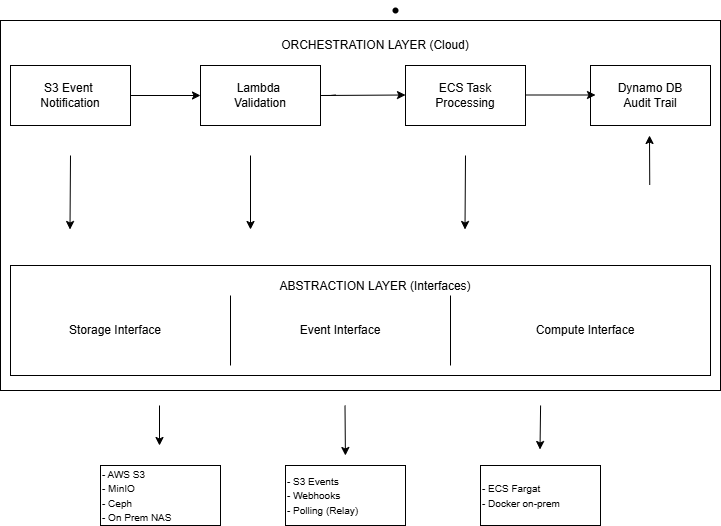

The diagram above was exported from draw.io. Its source (the exported page's mxGraphModel, read from the mxfile embedded in the PNG):
<mxGraphModel dx="786" dy="1551" grid="1" gridSize="10" guides="1" tooltips="1" connect="1" arrows="1" fold="1" page="1" pageScale="1" pageWidth="850" pageHeight="1100" math="0" shadow="0">
  <root>
    <mxCell id="0" />
    <mxCell id="1" parent="0" />
    <mxCell id="TLbJTfmF74_lkF6wtuHA-1" parent="1" style="rounded=0;whiteSpace=wrap;html=1;glass=0;" value="" vertex="1">
      <mxGeometry height="370" width="720" x="40" y="-145" as="geometry" />
    </mxCell>
    <mxCell id="TLbJTfmF74_lkF6wtuHA-3" parent="1" style="shape=waypoint;sketch=0;size=6;pointerEvents=1;points=[];fillColor=default;resizable=0;rotatable=0;perimeter=centerPerimeter;snapToPoint=1;rounded=0;" value="" vertex="1">
      <mxGeometry height="20" width="20" x="425" y="-165" as="geometry" />
    </mxCell>
    <UserObject label="S3 Event&amp;nbsp;&lt;div&gt;Notification&lt;/div&gt;" link="&#10;&lt;strong style=&quot;box-sizing: border-box; border-width: 0px; border-style: solid; border-color: oklch(0.3039 0.04 213.68 / 0.16); scrollbar-color: initial; scrollbar-width: initial; --tw-border-spacing-x: 0; --tw-border-spacing-y: 0; --tw-translate-x: 0; --tw-translate-y: 0; --tw-rotate: 0; --tw-skew-x: 0; --tw-skew-y: 0; --tw-scale-x: 1; --tw-scale-y: 1; --tw-pan-x: ; --tw-pan-y: ; --tw-pinch-zoom: ; --tw-scroll-snap-strictness: proximity; --tw-gradient-from-position: ; --tw-gradient-via-position: ; --tw-gradient-to-position: ; --tw-ordinal: ; --tw-slashed-zero: ; --tw-numeric-figure: ; --tw-numeric-spacing: ; --tw-numeric-fraction: ; --tw-ring-inset: ; --tw-ring-offset-width: 0px; --tw-ring-offset-color: #fff; --tw-ring-color: rgb(59 130 246 / .5); --tw-ring-offset-shadow: 0 0 #0000; --tw-ring-shadow: 0 0 #0000; --tw-shadow: 0 0 #0000; --tw-shadow-colored: 0 0 #0000; --tw-blur: ; --tw-brightness: ; --tw-contrast: ; --tw-grayscale: ; --tw-hue-rotate: ; --tw-invert: ; --tw-saturate: ; --tw-sepia: ; --tw-drop-shadow: ; --tw-backdrop-blur: ; --tw-backdrop-brightness: ; --tw-backdrop-contrast: ; --tw-backdrop-grayscale: ; --tw-backdrop-hue-rotate: ; --tw-backdrop-invert: ; --tw-backdrop-opacity: ; --tw-backdrop-saturate: ; --tw-backdrop-sepia: ; --tw-contain-size: ; --tw-contain-layout: ; --tw-contain-paint: ; --tw-contain-style: ; font-weight: 500; color: oklch(0.3039 0.04 213.68); font-family: fkGroteskNeue, ui-sans-serif, system-ui, -apple-system, BlinkMacSystemFont, &amp;quot;Segoe UI&amp;quot;, Roboto, &amp;quot;Helvetica Neue&amp;quot;, Arial, &amp;quot;Noto Sans&amp;quot;, sans-serif, &amp;quot;Apple Color Emoji&amp;quot;, &amp;quot;Segoe UI Emoji&amp;quot;, &amp;quot;Segoe UI Symbol&amp;quot;, &amp;quot;Noto Color Emoji&amp;quot;, &amp;quot;Hiragino Sans&amp;quot;, &amp;quot;PingFang SC&amp;quot;, &amp;quot;Apple SD Gothic Neo&amp;quot;, &amp;quot;Yu Gothic&amp;quot;, &amp;quot;Microsoft YaHei&amp;quot;, &amp;quot;Microsoft JhengHei&amp;quot;, Meiryo; font-size: 16px; font-style: normal; font-variant-ligatures: normal; font-variant-caps: normal; letter-spacing: normal; orphans: 2; text-align: start; text-indent: 0px; text-transform: none; widows: 2; word-spacing: 0px; -webkit-text-stroke-width: 0px; white-space: normal; background-color: oklch(0.9902 0.004 106.47); text-decoration-thickness: initial; text-decoration-style: initial; text-decoration-color: initial;&quot;&gt;Draw.io&lt;/strong&gt;&#10;&#10;" id="svsAKPuF3hrBgK26bFG1-1">
      <mxCell parent="1" style="rounded=0;whiteSpace=wrap;html=1;" vertex="1">
        <mxGeometry height="60" width="120" x="50" y="-100" as="geometry" />
      </mxCell>
    </UserObject>
    <UserObject label="Lambda&amp;nbsp;&lt;div&gt;Validation&lt;/div&gt;" link="&#10;&lt;strong style=&quot;box-sizing: border-box; border-width: 0px; border-style: solid; border-color: oklch(0.3039 0.04 213.68 / 0.16); scrollbar-color: initial; scrollbar-width: initial; --tw-border-spacing-x: 0; --tw-border-spacing-y: 0; --tw-translate-x: 0; --tw-translate-y: 0; --tw-rotate: 0; --tw-skew-x: 0; --tw-skew-y: 0; --tw-scale-x: 1; --tw-scale-y: 1; --tw-pan-x: ; --tw-pan-y: ; --tw-pinch-zoom: ; --tw-scroll-snap-strictness: proximity; --tw-gradient-from-position: ; --tw-gradient-via-position: ; --tw-gradient-to-position: ; --tw-ordinal: ; --tw-slashed-zero: ; --tw-numeric-figure: ; --tw-numeric-spacing: ; --tw-numeric-fraction: ; --tw-ring-inset: ; --tw-ring-offset-width: 0px; --tw-ring-offset-color: #fff; --tw-ring-color: rgb(59 130 246 / .5); --tw-ring-offset-shadow: 0 0 #0000; --tw-ring-shadow: 0 0 #0000; --tw-shadow: 0 0 #0000; --tw-shadow-colored: 0 0 #0000; --tw-blur: ; --tw-brightness: ; --tw-contrast: ; --tw-grayscale: ; --tw-hue-rotate: ; --tw-invert: ; --tw-saturate: ; --tw-sepia: ; --tw-drop-shadow: ; --tw-backdrop-blur: ; --tw-backdrop-brightness: ; --tw-backdrop-contrast: ; --tw-backdrop-grayscale: ; --tw-backdrop-hue-rotate: ; --tw-backdrop-invert: ; --tw-backdrop-opacity: ; --tw-backdrop-saturate: ; --tw-backdrop-sepia: ; --tw-contain-size: ; --tw-contain-layout: ; --tw-contain-paint: ; --tw-contain-style: ; font-weight: 500; color: oklch(0.3039 0.04 213.68); font-family: fkGroteskNeue, ui-sans-serif, system-ui, -apple-system, BlinkMacSystemFont, &amp;quot;Segoe UI&amp;quot;, Roboto, &amp;quot;Helvetica Neue&amp;quot;, Arial, &amp;quot;Noto Sans&amp;quot;, sans-serif, &amp;quot;Apple Color Emoji&amp;quot;, &amp;quot;Segoe UI Emoji&amp;quot;, &amp;quot;Segoe UI Symbol&amp;quot;, &amp;quot;Noto Color Emoji&amp;quot;, &amp;quot;Hiragino Sans&amp;quot;, &amp;quot;PingFang SC&amp;quot;, &amp;quot;Apple SD Gothic Neo&amp;quot;, &amp;quot;Yu Gothic&amp;quot;, &amp;quot;Microsoft YaHei&amp;quot;, &amp;quot;Microsoft JhengHei&amp;quot;, Meiryo; font-size: 16px; font-style: normal; font-variant-ligatures: normal; font-variant-caps: normal; letter-spacing: normal; orphans: 2; text-align: start; text-indent: 0px; text-transform: none; widows: 2; word-spacing: 0px; -webkit-text-stroke-width: 0px; white-space: normal; background-color: oklch(0.9902 0.004 106.47); text-decoration-thickness: initial; text-decoration-style: initial; text-decoration-color: initial;&quot;&gt;Draw.io&lt;/strong&gt;&#10;&#10;" id="svsAKPuF3hrBgK26bFG1-2">
      <mxCell parent="1" style="rounded=0;whiteSpace=wrap;html=1;" vertex="1">
        <mxGeometry height="60" width="120" x="240" y="-100" as="geometry" />
      </mxCell>
    </UserObject>
    <UserObject label="ECS Task&lt;div&gt;Processing&lt;/div&gt;" link="&#10;&lt;strong style=&quot;box-sizing: border-box; border-width: 0px; border-style: solid; border-color: oklch(0.3039 0.04 213.68 / 0.16); scrollbar-color: initial; scrollbar-width: initial; --tw-border-spacing-x: 0; --tw-border-spacing-y: 0; --tw-translate-x: 0; --tw-translate-y: 0; --tw-rotate: 0; --tw-skew-x: 0; --tw-skew-y: 0; --tw-scale-x: 1; --tw-scale-y: 1; --tw-pan-x: ; --tw-pan-y: ; --tw-pinch-zoom: ; --tw-scroll-snap-strictness: proximity; --tw-gradient-from-position: ; --tw-gradient-via-position: ; --tw-gradient-to-position: ; --tw-ordinal: ; --tw-slashed-zero: ; --tw-numeric-figure: ; --tw-numeric-spacing: ; --tw-numeric-fraction: ; --tw-ring-inset: ; --tw-ring-offset-width: 0px; --tw-ring-offset-color: #fff; --tw-ring-color: rgb(59 130 246 / .5); --tw-ring-offset-shadow: 0 0 #0000; --tw-ring-shadow: 0 0 #0000; --tw-shadow: 0 0 #0000; --tw-shadow-colored: 0 0 #0000; --tw-blur: ; --tw-brightness: ; --tw-contrast: ; --tw-grayscale: ; --tw-hue-rotate: ; --tw-invert: ; --tw-saturate: ; --tw-sepia: ; --tw-drop-shadow: ; --tw-backdrop-blur: ; --tw-backdrop-brightness: ; --tw-backdrop-contrast: ; --tw-backdrop-grayscale: ; --tw-backdrop-hue-rotate: ; --tw-backdrop-invert: ; --tw-backdrop-opacity: ; --tw-backdrop-saturate: ; --tw-backdrop-sepia: ; --tw-contain-size: ; --tw-contain-layout: ; --tw-contain-paint: ; --tw-contain-style: ; font-weight: 500; color: oklch(0.3039 0.04 213.68); font-family: fkGroteskNeue, ui-sans-serif, system-ui, -apple-system, BlinkMacSystemFont, &amp;quot;Segoe UI&amp;quot;, Roboto, &amp;quot;Helvetica Neue&amp;quot;, Arial, &amp;quot;Noto Sans&amp;quot;, sans-serif, &amp;quot;Apple Color Emoji&amp;quot;, &amp;quot;Segoe UI Emoji&amp;quot;, &amp;quot;Segoe UI Symbol&amp;quot;, &amp;quot;Noto Color Emoji&amp;quot;, &amp;quot;Hiragino Sans&amp;quot;, &amp;quot;PingFang SC&amp;quot;, &amp;quot;Apple SD Gothic Neo&amp;quot;, &amp;quot;Yu Gothic&amp;quot;, &amp;quot;Microsoft YaHei&amp;quot;, &amp;quot;Microsoft JhengHei&amp;quot;, Meiryo; font-size: 16px; font-style: normal; font-variant-ligatures: normal; font-variant-caps: normal; letter-spacing: normal; orphans: 2; text-align: start; text-indent: 0px; text-transform: none; widows: 2; word-spacing: 0px; -webkit-text-stroke-width: 0px; white-space: normal; background-color: oklch(0.9902 0.004 106.47); text-decoration-thickness: initial; text-decoration-style: initial; text-decoration-color: initial;&quot;&gt;Draw.io&lt;/strong&gt;&#10;&#10;" id="svsAKPuF3hrBgK26bFG1-3">
      <mxCell parent="1" style="rounded=0;whiteSpace=wrap;html=1;" vertex="1">
        <mxGeometry height="60" width="120" x="445" y="-100" as="geometry" />
      </mxCell>
    </UserObject>
    <UserObject label="Dynamo DB&lt;div&gt;Audit Trail&lt;/div&gt;" link="&#10;&lt;strong style=&quot;box-sizing: border-box; border-width: 0px; border-style: solid; border-color: oklch(0.3039 0.04 213.68 / 0.16); scrollbar-color: initial; scrollbar-width: initial; --tw-border-spacing-x: 0; --tw-border-spacing-y: 0; --tw-translate-x: 0; --tw-translate-y: 0; --tw-rotate: 0; --tw-skew-x: 0; --tw-skew-y: 0; --tw-scale-x: 1; --tw-scale-y: 1; --tw-pan-x: ; --tw-pan-y: ; --tw-pinch-zoom: ; --tw-scroll-snap-strictness: proximity; --tw-gradient-from-position: ; --tw-gradient-via-position: ; --tw-gradient-to-position: ; --tw-ordinal: ; --tw-slashed-zero: ; --tw-numeric-figure: ; --tw-numeric-spacing: ; --tw-numeric-fraction: ; --tw-ring-inset: ; --tw-ring-offset-width: 0px; --tw-ring-offset-color: #fff; --tw-ring-color: rgb(59 130 246 / .5); --tw-ring-offset-shadow: 0 0 #0000; --tw-ring-shadow: 0 0 #0000; --tw-shadow: 0 0 #0000; --tw-shadow-colored: 0 0 #0000; --tw-blur: ; --tw-brightness: ; --tw-contrast: ; --tw-grayscale: ; --tw-hue-rotate: ; --tw-invert: ; --tw-saturate: ; --tw-sepia: ; --tw-drop-shadow: ; --tw-backdrop-blur: ; --tw-backdrop-brightness: ; --tw-backdrop-contrast: ; --tw-backdrop-grayscale: ; --tw-backdrop-hue-rotate: ; --tw-backdrop-invert: ; --tw-backdrop-opacity: ; --tw-backdrop-saturate: ; --tw-backdrop-sepia: ; --tw-contain-size: ; --tw-contain-layout: ; --tw-contain-paint: ; --tw-contain-style: ; font-weight: 500; color: oklch(0.3039 0.04 213.68); font-family: fkGroteskNeue, ui-sans-serif, system-ui, -apple-system, BlinkMacSystemFont, &amp;quot;Segoe UI&amp;quot;, Roboto, &amp;quot;Helvetica Neue&amp;quot;, Arial, &amp;quot;Noto Sans&amp;quot;, sans-serif, &amp;quot;Apple Color Emoji&amp;quot;, &amp;quot;Segoe UI Emoji&amp;quot;, &amp;quot;Segoe UI Symbol&amp;quot;, &amp;quot;Noto Color Emoji&amp;quot;, &amp;quot;Hiragino Sans&amp;quot;, &amp;quot;PingFang SC&amp;quot;, &amp;quot;Apple SD Gothic Neo&amp;quot;, &amp;quot;Yu Gothic&amp;quot;, &amp;quot;Microsoft YaHei&amp;quot;, &amp;quot;Microsoft JhengHei&amp;quot;, Meiryo; font-size: 16px; font-style: normal; font-variant-ligatures: normal; font-variant-caps: normal; letter-spacing: normal; orphans: 2; text-align: start; text-indent: 0px; text-transform: none; widows: 2; word-spacing: 0px; -webkit-text-stroke-width: 0px; white-space: normal; background-color: oklch(0.9902 0.004 106.47); text-decoration-thickness: initial; text-decoration-style: initial; text-decoration-color: initial;&quot;&gt;Draw.io&lt;/strong&gt;&#10;&#10;" id="svsAKPuF3hrBgK26bFG1-4">
      <mxCell parent="1" style="rounded=0;whiteSpace=wrap;html=1;" vertex="1">
        <mxGeometry height="60" width="120" x="630" y="-100" as="geometry" />
      </mxCell>
    </UserObject>
    <UserObject label="ORCHESTRATION LAYER (Cloud)" link="&#10;&lt;strong style=&quot;box-sizing: border-box; border-width: 0px; border-style: solid; border-color: oklch(0.3039 0.04 213.68 / 0.16); scrollbar-color: initial; scrollbar-width: initial; --tw-border-spacing-x: 0; --tw-border-spacing-y: 0; --tw-translate-x: 0; --tw-translate-y: 0; --tw-rotate: 0; --tw-skew-x: 0; --tw-skew-y: 0; --tw-scale-x: 1; --tw-scale-y: 1; --tw-pan-x: ; --tw-pan-y: ; --tw-pinch-zoom: ; --tw-scroll-snap-strictness: proximity; --tw-gradient-from-position: ; --tw-gradient-via-position: ; --tw-gradient-to-position: ; --tw-ordinal: ; --tw-slashed-zero: ; --tw-numeric-figure: ; --tw-numeric-spacing: ; --tw-numeric-fraction: ; --tw-ring-inset: ; --tw-ring-offset-width: 0px; --tw-ring-offset-color: #fff; --tw-ring-color: rgb(59 130 246 / .5); --tw-ring-offset-shadow: 0 0 #0000; --tw-ring-shadow: 0 0 #0000; --tw-shadow: 0 0 #0000; --tw-shadow-colored: 0 0 #0000; --tw-blur: ; --tw-brightness: ; --tw-contrast: ; --tw-grayscale: ; --tw-hue-rotate: ; --tw-invert: ; --tw-saturate: ; --tw-sepia: ; --tw-drop-shadow: ; --tw-backdrop-blur: ; --tw-backdrop-brightness: ; --tw-backdrop-contrast: ; --tw-backdrop-grayscale: ; --tw-backdrop-hue-rotate: ; --tw-backdrop-invert: ; --tw-backdrop-opacity: ; --tw-backdrop-saturate: ; --tw-backdrop-sepia: ; --tw-contain-size: ; --tw-contain-layout: ; --tw-contain-paint: ; --tw-contain-style: ; font-weight: 500; color: oklch(0.3039 0.04 213.68); font-family: fkGroteskNeue, ui-sans-serif, system-ui, -apple-system, BlinkMacSystemFont, &amp;quot;Segoe UI&amp;quot;, Roboto, &amp;quot;Helvetica Neue&amp;quot;, Arial, &amp;quot;Noto Sans&amp;quot;, sans-serif, &amp;quot;Apple Color Emoji&amp;quot;, &amp;quot;Segoe UI Emoji&amp;quot;, &amp;quot;Segoe UI Symbol&amp;quot;, &amp;quot;Noto Color Emoji&amp;quot;, &amp;quot;Hiragino Sans&amp;quot;, &amp;quot;PingFang SC&amp;quot;, &amp;quot;Apple SD Gothic Neo&amp;quot;, &amp;quot;Yu Gothic&amp;quot;, &amp;quot;Microsoft YaHei&amp;quot;, &amp;quot;Microsoft JhengHei&amp;quot;, Meiryo; font-size: 16px; font-style: normal; font-variant-ligatures: normal; font-variant-caps: normal; letter-spacing: normal; orphans: 2; text-align: start; text-indent: 0px; text-transform: none; widows: 2; word-spacing: 0px; -webkit-text-stroke-width: 0px; white-space: normal; background-color: oklch(0.9902 0.004 106.47); text-decoration-thickness: initial; text-decoration-style: initial; text-decoration-color: initial;&quot;&gt;Draw.io&lt;/strong&gt;&#10;&#10;" id="svsAKPuF3hrBgK26bFG1-7">
      <mxCell parent="1" style="rounded=0;whiteSpace=wrap;html=1;glass=1;shadow=0;opacity=0;" vertex="1">
        <mxGeometry height="40" width="410" x="210" y="-140" as="geometry" />
      </mxCell>
    </UserObject>
    <mxCell id="svsAKPuF3hrBgK26bFG1-8" parent="1" style="rounded=0;whiteSpace=wrap;html=1;" value="&lt;div&gt;&lt;br&gt;&lt;/div&gt;" vertex="1">
      <mxGeometry height="110" width="700" x="50" y="100" as="geometry" />
    </mxCell>
    <mxCell id="svsAKPuF3hrBgK26bFG1-9" parent="1" style="rounded=0;whiteSpace=wrap;html=1;opacity=0;" value="Storage Interface" vertex="1">
      <mxGeometry height="50" width="130" x="90" y="140" as="geometry" />
    </mxCell>
    <mxCell id="svsAKPuF3hrBgK26bFG1-10" parent="1" style="rounded=0;whiteSpace=wrap;html=1;opacity=0;" value="Event Interface" vertex="1">
      <mxGeometry height="50" width="130" x="315" y="140" as="geometry" />
    </mxCell>
    <mxCell id="svsAKPuF3hrBgK26bFG1-11" parent="1" style="rounded=0;whiteSpace=wrap;html=1;opacity=0;" value="Compute Interface" vertex="1">
      <mxGeometry height="50" width="130" x="560" y="140" as="geometry" />
    </mxCell>
    <mxCell id="svsAKPuF3hrBgK26bFG1-13" parent="1" style="rounded=0;whiteSpace=wrap;html=1;glass=1;opacity=0;" value="ABSTRACTION LAYER (Interfaces)&lt;div&gt;&lt;br&gt;&lt;/div&gt;&lt;div&gt;&lt;br&gt;&lt;/div&gt;" vertex="1">
      <mxGeometry height="50" width="350" x="240" y="110" as="geometry" />
    </mxCell>
    <mxCell id="svsAKPuF3hrBgK26bFG1-17" edge="1" parent="1" style="endArrow=none;html=1;rounded=0;" value="">
      <mxGeometry height="50" relative="1" width="50" as="geometry">
        <Array as="points" />
        <mxPoint x="270" y="200" as="sourcePoint" />
        <mxPoint x="270" y="130" as="targetPoint" />
      </mxGeometry>
    </mxCell>
    <mxCell id="svsAKPuF3hrBgK26bFG1-21" edge="1" parent="1" style="endArrow=none;html=1;rounded=0;" value="">
      <mxGeometry height="50" relative="1" width="50" as="geometry">
        <Array as="points" />
        <mxPoint x="490" y="200" as="sourcePoint" />
        <mxPoint x="490" y="130" as="targetPoint" />
      </mxGeometry>
    </mxCell>
    <mxCell id="svsAKPuF3hrBgK26bFG1-25" edge="1" parent="1" style="endArrow=classic;html=1;rounded=0;" target="svsAKPuF3hrBgK26bFG1-2" value="">
      <mxGeometry height="50" relative="1" width="50" as="geometry">
        <Array as="points">
          <mxPoint x="180" y="-70" />
          <mxPoint x="170" y="-70" />
        </Array>
        <mxPoint x="185" y="-70" as="sourcePoint" />
        <mxPoint x="235" y="-120" as="targetPoint" />
      </mxGeometry>
    </mxCell>
    <mxCell id="svsAKPuF3hrBgK26bFG1-28" edge="1" parent="1" style="endArrow=classic;html=1;rounded=0;" value="">
      <mxGeometry height="50" relative="1" width="50" as="geometry">
        <mxPoint x="565" y="-70.5" as="sourcePoint" />
        <mxPoint x="635" y="-70.5" as="targetPoint" />
      </mxGeometry>
    </mxCell>
    <mxCell id="svsAKPuF3hrBgK26bFG1-29" edge="1" parent="1" style="endArrow=classic;html=1;rounded=0;" value="">
      <mxGeometry height="50" relative="1" width="50" as="geometry">
        <Array as="points">
          <mxPoint x="370" y="-70" />
          <mxPoint x="360" y="-70" />
        </Array>
        <mxPoint x="375" y="-70.5" as="sourcePoint" />
        <mxPoint x="445" y="-70.5" as="targetPoint" />
      </mxGeometry>
    </mxCell>
    <mxCell id="svsAKPuF3hrBgK26bFG1-38" edge="1" parent="1" style="endArrow=classic;html=1;rounded=0;" value="">
      <mxGeometry height="50" relative="1" width="50" as="geometry">
        <Array as="points" />
        <mxPoint x="110" y="-10" as="sourcePoint" />
        <mxPoint x="109.5" y="64" as="targetPoint" />
      </mxGeometry>
    </mxCell>
    <mxCell id="svsAKPuF3hrBgK26bFG1-40" edge="1" parent="1" style="endArrow=classic;html=1;rounded=0;" value="">
      <mxGeometry height="50" relative="1" width="50" as="geometry">
        <Array as="points" />
        <mxPoint x="505" y="-10" as="sourcePoint" />
        <mxPoint x="504.5" y="64" as="targetPoint" />
      </mxGeometry>
    </mxCell>
    <mxCell id="svsAKPuF3hrBgK26bFG1-41" edge="1" parent="1" style="endArrow=classic;html=1;rounded=0;" value="">
      <mxGeometry height="50" relative="1" width="50" as="geometry">
        <Array as="points">
          <mxPoint x="290" y="-10" />
        </Array>
        <mxPoint x="290" y="-10" as="sourcePoint" />
        <mxPoint x="290" y="64" as="targetPoint" />
      </mxGeometry>
    </mxCell>
    <mxCell id="svsAKPuF3hrBgK26bFG1-47" parent="1" style="rounded=0;whiteSpace=wrap;html=1;align=left;" value="&lt;span style=&quot;font-size: 10px; background-color: transparent; color: light-dark(rgb(0, 0, 0), rgb(255, 255, 255));&quot;&gt;- AWS S3&lt;/span&gt;&lt;br&gt;&lt;span style=&quot;font-size: 10px; background-color: transparent; color: light-dark(rgb(0, 0, 0), rgb(255, 255, 255));&quot;&gt;- MinIO&lt;/span&gt;&lt;br&gt;&lt;span style=&quot;font-size: 10px; background-color: transparent; color: light-dark(rgb(0, 0, 0), rgb(255, 255, 255));&quot;&gt;- Ceph&lt;/span&gt;&lt;br&gt;&lt;div&gt;&lt;font style=&quot;font-size: 10px; line-height: 90%;&quot;&gt;- On Prem NAS&lt;span style=&quot;white-space: pre;&quot;&gt;&#09;&lt;/span&gt;&lt;/font&gt;&lt;/div&gt;" vertex="1">
      <mxGeometry height="60" width="120" x="140" y="300" as="geometry" />
    </mxCell>
    <mxCell id="svsAKPuF3hrBgK26bFG1-50" parent="1" style="rounded=0;whiteSpace=wrap;html=1;align=left;" value="&lt;font style=&quot;font-size: 10px;&quot;&gt;&lt;span style=&quot;background-color: transparent; color: light-dark(rgb(0, 0, 0), rgb(255, 255, 255));&quot;&gt;- S3 Events&lt;/span&gt;&lt;br&gt;&lt;span style=&quot;background-color: transparent; color: light-dark(rgb(0, 0, 0), rgb(255, 255, 255));&quot;&gt;- Webhooks&lt;/span&gt;&lt;br&gt;&lt;/font&gt;&lt;div&gt;&lt;font style=&quot;font-size: 10px;&quot;&gt;- Polling (Relay)&lt;/font&gt;&lt;/div&gt;" vertex="1">
      <mxGeometry height="60" width="120" x="325" y="300" as="geometry" />
    </mxCell>
    <mxCell id="svsAKPuF3hrBgK26bFG1-51" parent="1" style="rounded=0;whiteSpace=wrap;html=1;align=left;" value="&lt;font style=&quot;font-size: 10px;&quot;&gt;- ECS Fargat&lt;br&gt;- Docker on-prem&lt;/font&gt;" vertex="1">
      <mxGeometry height="60" width="120" x="520" y="300" as="geometry" />
    </mxCell>
    <mxCell id="svsAKPuF3hrBgK26bFG1-57" edge="1" parent="1" style="endArrow=classic;html=1;rounded=0;" value="">
      <mxGeometry height="50" relative="1" width="50" as="geometry">
        <Array as="points" />
        <mxPoint x="199" y="240" as="sourcePoint" />
        <mxPoint x="199" y="280" as="targetPoint" />
      </mxGeometry>
    </mxCell>
    <mxCell id="svsAKPuF3hrBgK26bFG1-60" edge="1" parent="1" style="endArrow=classic;html=1;rounded=0;" value="">
      <mxGeometry height="50" relative="1" width="50" as="geometry">
        <Array as="points" />
        <mxPoint x="384.5" y="240" as="sourcePoint" />
        <mxPoint x="384.91" y="290" as="targetPoint" />
      </mxGeometry>
    </mxCell>
    <mxCell id="svsAKPuF3hrBgK26bFG1-63" edge="1" parent="1" style="endArrow=classic;html=1;rounded=0;" value="">
      <mxGeometry height="50" relative="1" width="50" as="geometry">
        <Array as="points" />
        <mxPoint x="580.09" y="240" as="sourcePoint" />
        <mxPoint x="579.5" y="284" as="targetPoint" />
      </mxGeometry>
    </mxCell>
    <mxCell id="il1mjzS44NN46mIo0R4y-2" edge="1" parent="1" style="endArrow=classic;html=1;rounded=0;entryX=0.833;entryY=0.365;entryDx=0;entryDy=0;entryPerimeter=0;" value="">
      <mxGeometry height="50" relative="1" width="50" as="geometry">
        <mxPoint x="689.24" y="19.45" as="sourcePoint" />
        <mxPoint x="689" y="-30.000000000000046" as="targetPoint" />
      </mxGeometry>
    </mxCell>
  </root>
</mxGraphModel>